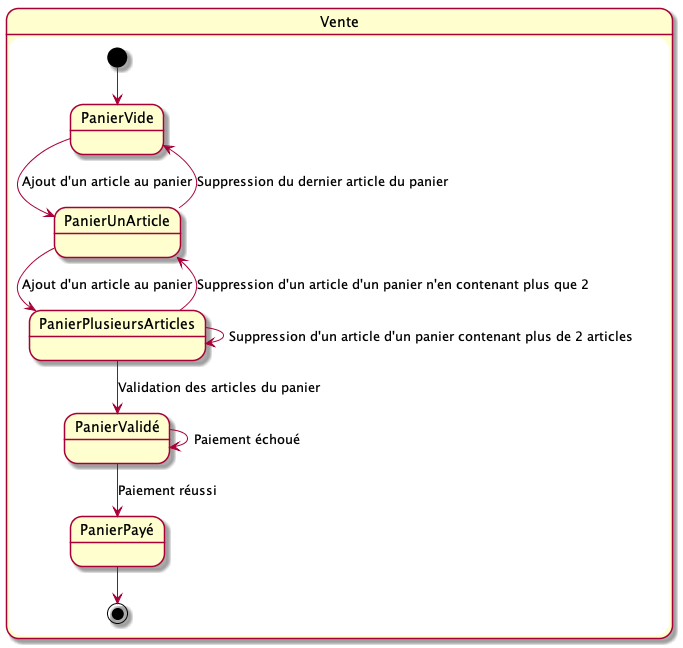

The diagram above was rendered by PlantUML. Its source (embedded in the PNG):
@startuml

state Vente {
  [*] --> PanierVide 
  PanierVide --> PanierUnArticle : Ajout d'un article au panier
  PanierUnArticle --> PanierVide : Suppression du dernier article du panier
  PanierUnArticle --> PanierPlusieursArticles : Ajout d'un article au panier
  PanierPlusieursArticles --> PanierUnArticle : Suppression d'un article d'un panier n'en contenant plus que 2
  PanierPlusieursArticles --> PanierPlusieursArticles : Suppression d'un article d'un panier contenant plus de 2 articles
  PanierPlusieursArticles --> PanierValidé : Validation des articles du panier
  PanierValidé --> PanierValidé : Paiement échoué
  PanierValidé --> PanierPayé : Paiement réussi
  PanierPayé --> [*]
}
@enduml